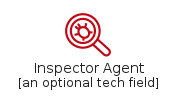

The diagram above was rendered by PlantUML. Its source (embedded in the PNG):
@startuml
' configures the library
!global $INCLUSION_MODE="local"
!global $LIB_BASE_LOCATION="../../.."
' loads the library
!include $LIB_BASE_LOCATION/bootstrap.puml
' loads the aws-20200911 bootstrap
include('aws-20200911/bootstrap')
' loads the InspectorAgent element
include('aws-20200911/Resource/SecurityIdentityAndCompliance/InspectorAgent')
InspectorAgent('inspector_agent', 'Inspector Agent', 'an optional tech field')
@enduml